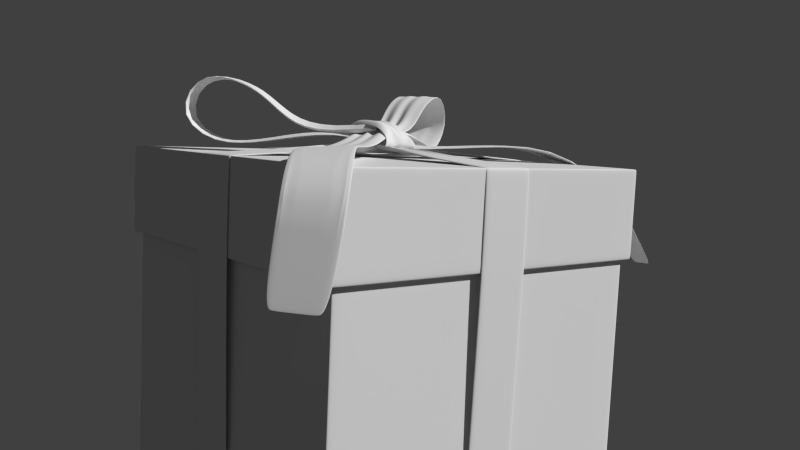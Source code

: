 # Source: e79541ca025a4632bfa6083679a6f945.blend  (saved by Blender 2.72.0; exported with 4.5.12 LTS)
import bpy
from mathutils import Matrix  # noqa: F401  (used for matrix-valued properties, if any)

bpy.ops.wm.read_factory_settings(use_empty=True)
scene = bpy.context.scene
scene.name = 'Scene'

# ---- collections
col_collection_2 = bpy.data.collections.new('Collection 2'); scene.collection.children.link(col_collection_2)

# ---- world
world_world = bpy.data.worlds.new('World'); scene.world = world_world
world_world.color = (0.05088, 0.05088, 0.05088)
world_world.use_sun_shadow = False
world_world.sun_shadow_jitter_overblur = 0.0
world_world.cycles.sampling_method = 'MANUAL'
world_world.cycles.sample_map_resolution = 256

# ---- cameras
cam_camera = bpy.data.cameras.new('Camera')
cam_camera.clip_end = 100.0
cam_camera.lens = 35.0
cam_camera.sensor_width = 32.0
cam_camera.sensor_height = 18.0
cam_camera.display_size = 2.0
cam_camera.dof.focus_distance = 0.0
cam_camera.dof.aperture_fstop = 128.0

# ---- meshes
me_plane_001 = bpy.data.meshes.new('Plane.001')
me_plane_001.from_pydata([(-5.319, -0.7886, 0.003154), (-3.319, -0.7886, 0.003154), (-5.319, 0.8104, 0.003154), (-3.319, 0.8104, 0.003154), (-5.319, 0.837, 1.987), (-3.319, 0.837, 1.987), (-5.319, -0.8137, 1.987), (-3.319, -0.8137, 1.987), (-3.319, -0.77, 0.01167), (-5.319, -0.77, 0.01167), (-3.319, 0.7904, 0.01167), (-5.319, 0.7904, 0.01167), (-5.319, 0.8105, 0.02739), (-3.319, 0.8105, 0.02739), (-3.319, 0.8368, 1.957), (-5.319, 0.8368, 1.957), (-5.319, -0.7998, 1.987), (-3.319, -0.7998, 1.987), (-3.319, -0.7887, 0.02661), (-5.319, -0.7887, 0.02661), (-5.319, 0.8204, 1.987), (-3.319, 0.8204, 1.987), (-3.81, 0.006136, 2.09), (-4.829, 0.006136, 2.074), (-5.319, -0.8136, 1.963), (-3.319, -0.8136, 1.963), (-3.774, -0.3968, 2.019), (-3.774, 0.4133, 2.019), (-4.047, 0.4133, 2.019), (-4.047, -0.3968, 2.019), (-4.986, -0.7886, 0.003154), (-4.653, -0.7886, 0.003154), (-4.319, -0.7886, 0.003154), (-3.986, -0.7886, 0.003154), (-3.653, -0.7886, 0.003154), (-3.653, 0.8104, 0.003154), (-3.986, 0.8104, 0.003154), (-4.319, 0.8104, 0.003154), (-4.653, 0.8104, 0.003154), (-4.986, 0.8104, 0.003154), (-3.653, 0.837, 1.987), (-3.986, 0.837, 1.987), (-4.319, 0.837, 1.987), (-4.653, 0.837, 1.987), (-4.986, 0.837, 1.987), (-3.653, -0.8137, 1.987), (-3.986, -0.8137, 1.987), (-4.319, -0.8137, 1.987), (-4.653, -0.8137, 1.987), (-4.986, -0.8137, 1.987), (-3.653, -0.77, 0.01167), (-3.986, -0.77, 0.01167), (-4.319, -0.77, 0.01167), (-4.653, -0.77, 0.01167), (-4.986, -0.77, 0.01167), (-3.653, 0.7904, 0.01167), (-3.986, 0.7904, 0.01167), (-4.319, 0.7904, 0.01167), (-4.653, 0.7904, 0.01167), (-4.986, 0.7904, 0.01167), (-3.653, 0.8105, 0.02739), (-3.986, 0.8105, 0.02739), (-4.319, 0.8105, 0.02739), (-4.653, 0.8105, 0.02739), (-4.986, 0.8105, 0.02739), (-3.653, 0.8368, 1.957), (-3.986, 0.8368, 1.957), (-4.319, 0.8368, 1.957), (-4.653, 0.8368, 1.957), (-4.986, 0.8368, 1.957), (-3.653, -0.7998, 1.987), (-3.986, -0.7998, 1.987), (-4.319, -0.7998, 1.987), (-4.653, -0.7998, 1.987), (-4.986, -0.7998, 1.987), (-3.653, -0.7887, 0.02661), (-3.986, -0.7887, 0.02661), (-4.319, -0.7887, 0.02661), (-4.653, -0.7887, 0.02661), (-4.986, -0.7887, 0.02661), (-3.653, 0.8204, 1.987), (-3.986, 0.8204, 1.987), (-4.319, 0.8204, 1.987), (-4.653, 0.8204, 1.987), (-4.986, 0.8204, 1.987), (-3.98, 0.006136, 2.02), (-4.15, 0.006136, 2.09), (-4.319, 0.006136, 2.02), (-4.489, 0.006136, 2.09), (-4.659, 0.006136, 1.983), (-3.653, -0.8136, 1.963), (-3.986, -0.8136, 1.963), (-4.319, -0.8136, 1.963), (-4.653, -0.8136, 1.963), (-4.986, -0.8136, 1.963), (-4.319, 0.4133, 2.019), (-4.592, 0.4133, 2.019), (-4.865, 0.4133, 2.019), (-3.502, 0.4133, 2.019), (-5.137, 0.4133, 2.019), (-4.319, -0.3968, 2.019), (-4.592, -0.3968, 2.019), (-4.865, -0.3968, 2.019), (-5.137, -0.3968, 2.019), (-3.502, -0.3968, 2.019), (-5.319, 0.8416, 1.477), (-3.319, 0.8416, 1.477), (-4.986, 0.8416, 1.477), (-4.653, 0.8416, 1.477), (-4.319, 0.8416, 1.477), (-3.986, 0.8416, 1.477), (-3.653, 0.8416, 1.477), (-3.319, -0.8131, 1.483), (-5.319, -0.8131, 1.483), (-4.986, -0.8131, 1.483), (-4.653, -0.8131, 1.483), (-4.319, -0.8131, 1.483), (-3.986, -0.8131, 1.483), (-3.653, -0.8131, 1.483)], [], [(55, 10, 3, 35), (65, 14, 5, 40), (70, 17, 7, 45), (75, 18, 1, 34), (34, 1, 8, 50), (86, 85, 26, 29), (35, 3, 13, 60), (111, 106, 14, 65), (26, 104, 17, 70), (118, 112, 18, 75), (40, 5, 21, 80), (27, 98, 22, 85), (45, 7, 25, 90), (50, 55, 56, 51), (82, 81, 28, 95), (11, 59, 39, 2), (59, 58, 38, 39), (58, 57, 37, 38), (57, 56, 36, 37), (56, 55, 35, 36), (15, 69, 44, 4), (69, 68, 43, 44), (68, 67, 42, 43), (67, 66, 41, 42), (66, 65, 40, 41), (16, 74, 49, 6), (74, 73, 48, 49), (73, 72, 47, 48), (72, 71, 46, 47), (71, 70, 45, 46), (19, 79, 30, 0), (79, 78, 31, 30), (78, 77, 32, 31), (77, 76, 33, 32), (76, 75, 34, 33), (0, 30, 54, 9), (30, 31, 53, 54), (31, 32, 52, 53), (32, 33, 51, 52), (33, 34, 50, 51), (23, 89, 102, 103), (20, 84, 97, 99), (88, 87, 100, 101), (83, 82, 95, 96), (2, 39, 64, 12), (39, 38, 63, 64), (38, 37, 62, 63), (37, 36, 61, 62), (36, 35, 60, 61), (105, 107, 69, 15), (107, 108, 68, 69), (108, 109, 67, 68), (109, 110, 66, 67), (110, 111, 65, 66), (103, 102, 74, 16), (102, 101, 73, 74), (101, 100, 72, 73), (100, 29, 71, 72), (29, 26, 70, 71), (113, 114, 79, 19), (114, 115, 78, 79), (115, 116, 77, 78), (116, 117, 76, 77), (117, 118, 75, 76), (4, 44, 84, 20), (44, 43, 83, 84), (43, 42, 82, 83), (42, 41, 81, 82), (41, 40, 80, 81), (99, 97, 89, 23), (97, 96, 88, 89), (96, 95, 87, 88), (95, 28, 86, 87), (28, 27, 85, 86), (6, 49, 94, 24), (49, 48, 93, 94), (48, 47, 92, 93), (47, 46, 91, 92), (46, 45, 90, 91), (10, 55, 50, 8), (80, 21, 98, 27), (53, 58, 59, 54), (52, 57, 58, 53), (51, 56, 57, 52), (81, 80, 27, 28), (54, 59, 11, 9), (89, 88, 101, 102), (84, 83, 96, 97), (87, 86, 29, 100), (85, 22, 104, 26), (60, 13, 106, 111), (12, 64, 107, 105), (64, 63, 108, 107), (63, 62, 109, 108), (62, 61, 110, 109), (61, 60, 111, 110), (90, 25, 112, 118), (24, 94, 114, 113), (94, 93, 115, 114), (93, 92, 116, 115), (92, 91, 117, 116), (91, 90, 118, 117)])
me_plane_001.polygons.foreach_set('use_smooth', [True] * 102)
me_plane_001.use_remesh_preserve_volume = False
me_plane_001.use_remesh_preserve_attributes = False
me_plane_001.use_mirror_vertex_groups = False
me_plane_001.update()
me_plane = bpy.data.meshes.new('Plane')
me_plane.from_pydata([(-5.319, -0.7886, 0.003154), (-3.319, -0.7886, 0.003154), (-5.319, 0.8104, 0.003154), (-3.319, 0.8104, 0.003154), (-5.319, 0.837, 1.987), (-3.319, 0.837, 1.987), (-5.319, -0.8137, 1.987), (-3.319, -0.8137, 1.987), (-3.319, -0.77, 0.01167), (-5.319, -0.77, 0.01167), (-3.319, 0.7904, 0.01167), (-5.319, 0.7904, 0.01167), (-5.319, 0.8105, 0.02739), (-3.319, 0.8105, 0.02739), (-3.319, 0.8368, 1.957), (-5.319, 0.8368, 1.957), (-5.319, -0.7998, 1.987), (-3.319, -0.7998, 1.987), (-3.319, -0.7887, 0.02661), (-5.319, -0.7887, 0.02661), (-5.319, 0.8204, 1.987), (-3.319, 0.8204, 1.987), (-3.774, 0.006136, 2.09), (-4.865, 0.006136, 2.074), (-5.319, -0.8136, 1.963), (-3.319, -0.8136, 1.963), (-3.735, -0.3968, 2.019), (-3.735, 0.4133, 2.019), (-4.027, 0.4133, 2.019), (-4.027, -0.3968, 2.019), (-4.986, -0.7886, 0.003154), (-4.653, -0.7886, 0.003154), (-4.319, -0.7886, 0.003154), (-3.986, -0.7886, 0.003154), (-3.653, -0.7886, 0.003154), (-3.653, 0.8104, 0.003154), (-3.986, 0.8104, 0.003154), (-4.319, 0.8104, 0.003154), (-4.653, 0.8104, 0.003154), (-4.986, 0.8104, 0.003154), (-3.653, 0.837, 1.987), (-3.986, 0.837, 1.987), (-4.319, 0.837, 1.987), (-4.653, 0.837, 1.987), (-4.986, 0.837, 1.987), (-3.653, -0.8137, 1.987), (-3.986, -0.8137, 1.987), (-4.319, -0.8137, 1.987), (-4.653, -0.8137, 1.987), (-4.986, -0.8137, 1.987), (-3.653, -0.77, 0.01167), (-3.986, -0.77, 0.01167), (-4.319, -0.77, 0.01167), (-4.653, -0.77, 0.01167), (-4.986, -0.77, 0.01167), (-3.653, 0.7904, 0.01167), (-3.986, 0.7904, 0.01167), (-4.319, 0.7904, 0.01167), (-4.653, 0.7904, 0.01167), (-4.986, 0.7904, 0.01167), (-3.653, 0.8105, 0.02739), (-3.986, 0.8105, 0.02739), (-4.319, 0.8105, 0.02739), (-4.653, 0.8105, 0.02739), (-4.986, 0.8105, 0.02739), (-3.653, 0.8368, 1.957), (-3.986, 0.8368, 1.957), (-4.319, 0.8368, 1.957), (-4.653, 0.8368, 1.957), (-4.986, 0.8368, 1.957), (-3.653, -0.7998, 1.987), (-3.986, -0.7998, 1.987), (-4.319, -0.7998, 1.987), (-4.653, -0.7998, 1.987), (-4.986, -0.7998, 1.987), (-3.653, -0.7887, 0.02661), (-3.986, -0.7887, 0.02661), (-4.319, -0.7887, 0.02661), (-4.653, -0.7887, 0.02661), (-4.986, -0.7887, 0.02661), (-3.653, 0.8204, 1.987), (-3.986, 0.8204, 1.987), (-4.319, 0.8204, 1.987), (-4.653, 0.8204, 1.987), (-4.986, 0.8204, 1.987), (-3.956, 0.006136, 2.02), (-4.138, 0.006136, 2.09), (-4.319, 0.006136, 2.02), (-4.501, 0.006136, 2.09), (-4.683, 0.006136, 1.983), (-3.653, -0.8136, 1.963), (-3.986, -0.8136, 1.963), (-4.319, -0.8136, 1.963), (-4.653, -0.8136, 1.963), (-4.986, -0.8136, 1.963), (-4.319, 0.4133, 2.019), (-4.612, 0.4133, 2.019), (-4.904, 0.4133, 2.019), (-3.443, 0.4133, 2.019), (-5.196, 0.4133, 2.019), (-4.319, -0.3968, 2.019), (-4.612, -0.3968, 2.019), (-4.904, -0.3968, 2.019), (-5.196, -0.3968, 2.019), (-3.443, -0.3968, 2.019), (-5.319, 0.8416, 1.477), (-3.319, 0.8416, 1.477), (-4.986, 0.8416, 1.477), (-4.653, 0.8416, 1.477), (-4.319, 0.8416, 1.477), (-3.986, 0.8416, 1.477), (-3.653, 0.8416, 1.477), (-3.319, -0.8131, 1.483), (-5.319, -0.8131, 1.483), (-4.986, -0.8131, 1.483), (-4.653, -0.8131, 1.483), (-4.319, -0.8131, 1.483), (-3.986, -0.8131, 1.483), (-3.653, -0.8131, 1.483)], [], [(55, 10, 3, 35), (65, 14, 5, 40), (70, 17, 7, 45), (75, 18, 1, 34), (34, 1, 8, 50), (86, 85, 26, 29), (35, 3, 13, 60), (111, 106, 14, 65), (26, 104, 17, 70), (118, 112, 18, 75), (40, 5, 21, 80), (27, 98, 22, 85), (45, 7, 25, 90), (50, 55, 56, 51), (82, 81, 28, 95), (11, 59, 39, 2), (59, 58, 38, 39), (58, 57, 37, 38), (57, 56, 36, 37), (56, 55, 35, 36), (15, 69, 44, 4), (69, 68, 43, 44), (68, 67, 42, 43), (67, 66, 41, 42), (66, 65, 40, 41), (16, 74, 49, 6), (74, 73, 48, 49), (73, 72, 47, 48), (72, 71, 46, 47), (71, 70, 45, 46), (19, 79, 30, 0), (79, 78, 31, 30), (78, 77, 32, 31), (77, 76, 33, 32), (76, 75, 34, 33), (0, 30, 54, 9), (30, 31, 53, 54), (31, 32, 52, 53), (32, 33, 51, 52), (33, 34, 50, 51), (23, 89, 102, 103), (20, 84, 97, 99), (88, 87, 100, 101), (83, 82, 95, 96), (2, 39, 64, 12), (39, 38, 63, 64), (38, 37, 62, 63), (37, 36, 61, 62), (36, 35, 60, 61), (105, 107, 69, 15), (107, 108, 68, 69), (108, 109, 67, 68), (109, 110, 66, 67), (110, 111, 65, 66), (103, 102, 74, 16), (102, 101, 73, 74), (101, 100, 72, 73), (100, 29, 71, 72), (29, 26, 70, 71), (113, 114, 79, 19), (114, 115, 78, 79), (115, 116, 77, 78), (116, 117, 76, 77), (117, 118, 75, 76), (4, 44, 84, 20), (44, 43, 83, 84), (43, 42, 82, 83), (42, 41, 81, 82), (41, 40, 80, 81), (99, 97, 89, 23), (97, 96, 88, 89), (96, 95, 87, 88), (95, 28, 86, 87), (28, 27, 85, 86), (6, 49, 94, 24), (49, 48, 93, 94), (48, 47, 92, 93), (47, 46, 91, 92), (46, 45, 90, 91), (10, 55, 50, 8), (80, 21, 98, 27), (53, 58, 59, 54), (52, 57, 58, 53), (51, 56, 57, 52), (81, 80, 27, 28), (54, 59, 11, 9), (89, 88, 101, 102), (84, 83, 96, 97), (87, 86, 29, 100), (85, 22, 104, 26), (60, 13, 106, 111), (12, 64, 107, 105), (64, 63, 108, 107), (63, 62, 109, 108), (62, 61, 110, 109), (61, 60, 111, 110), (90, 25, 112, 118), (24, 94, 114, 113), (94, 93, 115, 114), (93, 92, 116, 115), (92, 91, 117, 116), (91, 90, 118, 117)])
me_plane.polygons.foreach_set('use_smooth', [True] * 102)
me_plane.use_remesh_preserve_volume = False
me_plane.use_remesh_preserve_attributes = False
me_plane.use_mirror_vertex_groups = False
me_plane.update()
me_circle_001 = bpy.data.meshes.new('Circle.001')
me_circle_001.from_pydata([(-0.1306, 0.1812, 0.01878), (-0.1272, 0.1802, 0.1473), (-0.1273, 0.08026, 0.2313), (-0.1345, -0.003914, 0.2535), (-0.1343, -0.09969, 0.2455), (-0.1044, -0.18, 0.1488), (-0.101, -0.2078, 0.01915), (-0.101, -0.18, -0.1107), (-0.08701, -0.1899, -0.2603), (-0.101, -2.87e-07, -0.2405), (-0.1129, 0.06298, -0.2042), (-0.1338, 0.1293, -0.1099), (0.2042, 0.1657, 0.02342), (0.1971, 0.04195, 0.1583), (0.1963, 0.01542, 0.2025), (0.1877, -0.0284, 0.2618), (0.1715, -0.1202, 0.2889), (0.1749, -0.18, 0.149), (0.1749, -0.2078, 0.01915), (0.1746, -0.2444, -0.107), (0.1776, -0.1164, -0.241), (0.1715, 0.0004695, -0.2739), (0.1864, 0.07072, -0.2031), (0.2072, 0.1313, -0.1058), (0.1208, 0.2207, 0.01823), (0.03712, 0.2182, 0.01687), (-0.04661, 0.2227, 0.01605), (-0.04931, 0.1802, -0.0986), (0.03568, 0.1858, -0.09415), (0.1212, 0.147, -0.09655), (-0.03968, 0.1111, -0.1825), (0.03456, 0.09871, -0.1745), (0.1102, 0.1084, -0.1851), (-0.03408, 0.03221, -0.2138), (0.04335, 0.007562, -0.2186), (0.1137, 0.01685, -0.2428), (-0.02859, -0.2013, -0.2127), (0.03615, -0.1684, -0.2035), (0.1054, -0.1422, -0.2233), (-0.03332, -0.2016, -0.09405), (0.04839, -0.2201, -0.08226), (0.1179, -0.2283, -0.08843), (-0.03215, -0.2073, 0.02043), (0.03682, -0.2072, 0.02079), (0.1059, -0.2074, 0.02024), (-0.03107, -0.1845, 0.1361), (0.03821, -0.1858, 0.1324), (0.1068, -0.1838, 0.138), (-0.03102, -0.1086, 0.2306), (0.03925, -0.1146, 0.2137), (0.1034, -0.09201, 0.267), (-0.02694, 0.02751, 0.2119), (0.0508, -0.009367, 0.2272), (0.1454, 0.01191, 0.2143), (-0.03455, 0.1605, 0.1782), (0.03938, 0.09259, 0.2121), (0.1355, 0.05555, 0.2047), (-0.04212, 0.2142, 0.1309), (0.03841, 0.1707, 0.1297), (0.118, 0.1142, 0.1403), (-0.08833, 0.2665, 0.01374), (-0.09115, 0.2455, -0.1094), (-0.06211, 0.1284, -0.1965), (-0.0675, 0.03003, -0.228), (-0.05783, -0.2012, -0.2378), (-0.06718, -0.1908, -0.1024), (-0.06659, -0.2076, 0.01979), (-0.06773, -0.1822, 0.1424), (-0.08268, -0.1042, 0.2381), (-0.08074, 0.0118, 0.2327), (-0.07225, 0.165, 0.1952), (-0.08438, 0.2595, 0.1355), (0.1644, 0.1764, -0.1033), (0.1485, 0.1239, -0.196), (0.1446, 0.0103, -0.2592), (0.1406, -0.125, -0.2318), (0.1397, -0.2319, -0.1012), (0.1404, -0.2076, 0.01969), (0.1408, -0.1819, 0.1435), (0.1375, -0.1061, 0.2779), (0.1665, -0.008247, 0.2381), (0.166, 0.06546, 0.2019), (0.1579, 0.1379, 0.1458), (0.1627, 0.2415, 0.01808), (-0.004582, 0.258, 0.01432), (-0.006708, 0.2071, -0.09775), (-0.002416, 0.1374, -0.1803), (0.004787, 0.05483, -0.2182), (0.005229, -0.1874, -0.2089), (0.01408, -0.2153, -0.08473), (0.002336, -0.2073, 0.02061), (0.00357, -0.1852, 0.1343), (0.004115, -0.1116, 0.2222), (0.01193, 0.00907, 0.2196), (0.002528, 0.153, 0.1936), (-0.001654, 0.2386, 0.1277), (0.07921, 0.2771, 0.01427), (0.07862, 0.2088, -0.09777), (0.07249, 0.1263, -0.1811), (0.07877, 0.04526, -0.2306), (0.07164, -0.1572, -0.2001), (0.08312, -0.2242, -0.08534), (0.07133, -0.2073, 0.02052), (0.07249, -0.1848, 0.1352), (0.07134, -0.1033, 0.2404), (0.0981, 0.00127, 0.2208), (0.08755, 0.09797, 0.207), (0.07852, 0.2096, 0.1312), (-0.1289, 0.1807, 0.08304), (0.2007, 0.1038, 0.09086), (-0.04431, 0.2304, 0.07279), (0.03776, 0.1944, 0.0733), (0.1194, 0.1675, 0.07927), (-0.0863, 0.2744, 0.07399), (0.1603, 0.1959, 0.08153), (-0.003118, 0.2483, 0.071), (0.07889, 0.2486, 0.07242)], [], [(83, 72, 23, 12), (72, 73, 22, 23), (73, 74, 21, 22), (74, 75, 20, 21), (75, 76, 19, 20), (76, 77, 18, 19), (77, 78, 17, 18), (78, 79, 16, 17), (79, 80, 15, 16), (80, 81, 14, 15), (81, 82, 13, 14), (114, 83, 12, 109), (60, 61, 27, 26), (84, 85, 28, 25), (96, 97, 29, 24), (61, 62, 30, 27), (85, 86, 31, 28), (97, 98, 32, 29), (62, 63, 33, 30), (86, 87, 34, 31), (98, 99, 35, 32), (63, 64, 36, 33), (87, 88, 37, 34), (99, 100, 38, 35), (64, 65, 39, 36), (88, 89, 40, 37), (100, 101, 41, 38), (65, 66, 42, 39), (89, 90, 43, 40), (101, 102, 44, 41), (66, 67, 45, 42), (90, 91, 46, 43), (102, 103, 47, 44), (67, 68, 48, 45), (91, 92, 49, 46), (103, 104, 50, 47), (68, 69, 51, 48), (92, 93, 52, 49), (104, 105, 53, 50), (69, 70, 54, 51), (93, 94, 55, 52), (105, 106, 56, 53), (70, 71, 57, 54), (94, 95, 58, 55), (106, 107, 59, 56), (113, 60, 26, 110), (115, 84, 25, 111), (116, 96, 24, 112), (0, 11, 61, 60), (11, 10, 62, 61), (10, 9, 63, 62), (9, 8, 64, 63), (8, 7, 65, 64), (7, 6, 66, 65), (6, 5, 67, 66), (5, 4, 68, 67), (4, 3, 69, 68), (3, 2, 70, 69), (2, 1, 71, 70), (108, 0, 60, 113), (24, 29, 72, 83), (29, 32, 73, 72), (32, 35, 74, 73), (35, 38, 75, 74), (38, 41, 76, 75), (41, 44, 77, 76), (44, 47, 78, 77), (47, 50, 79, 78), (50, 53, 80, 79), (53, 56, 81, 80), (56, 59, 82, 81), (112, 24, 83, 114), (26, 27, 85, 84), (27, 30, 86, 85), (30, 33, 87, 86), (33, 36, 88, 87), (36, 39, 89, 88), (39, 42, 90, 89), (42, 45, 91, 90), (45, 48, 92, 91), (48, 51, 93, 92), (51, 54, 94, 93), (54, 57, 95, 94), (110, 26, 84, 115), (25, 28, 97, 96), (28, 31, 98, 97), (31, 34, 99, 98), (34, 37, 100, 99), (37, 40, 101, 100), (40, 43, 102, 101), (43, 46, 103, 102), (46, 49, 104, 103), (49, 52, 105, 104), (52, 55, 106, 105), (55, 58, 107, 106), (111, 25, 96, 116), (82, 114, 109, 13), (71, 113, 110, 57), (95, 115, 111, 58), (107, 116, 112, 59), (1, 108, 113, 71), (59, 112, 114, 82), (57, 110, 115, 95), (58, 111, 116, 107)])
me_circle_001.polygons.foreach_set('use_smooth', [True] * 104)
me_circle_001.use_remesh_preserve_volume = False
me_circle_001.use_remesh_preserve_attributes = False
me_circle_001.use_mirror_vertex_groups = False
me_circle_001.update()
me_plane_000 = bpy.data.meshes.new('Plane.000')
me_plane_000.from_pydata([(-2.105, -0.5653, 0.06047), (2.446, -0.9304, 0.0), (-2.105, 0.5848, 0.049), (2.446, 0.9555, 0.0), (-1.685, -0.7059, 0.01927), (-1.685, 0.724, 0.007811), (1.391, -0.9536, 0.0), (1.391, 0.9703, 0.0), (-2.107, 0.3646, -0.01302), (2.448, 0.5944, 0.0), (-1.68, 0.4701, 0.0), (1.563, 0.6513, 0.0), (-2.107, -0.3093, -0.01302), (2.448, -0.5107, 0.0), (-1.68, -0.403, 0.0), (1.563, -0.5634, 0.0), (2.448, -0.3092, 0.0), (-1.68, -0.2438, 0.05217), (1.563, -0.3419, 0.0), (-2.107, -0.1864, 0.09336), (2.448, -0.03887, 0.0), (-1.68, -0.03021, 0.0), (1.563, -0.04478, 0.0), (-2.107, -0.02156, -0.01302), (2.448, 0.2777, 0.0), (-1.68, 0.22, 0.04711), (1.563, 0.3032, 0.0), (-2.107, 0.1715, 0.0883), (-1.492, 0.8258, 0.0002796), (-1.492, -0.808, 0.0002796), (-1.439, 0.5438, 0.0), (-1.439, -0.4681, 0.0), (-1.439, -0.2836, -0.002218), (-1.439, -0.03607, 0.0), (-1.439, 0.2539, -0.002218), (0.4064, -0.6447, 0.05282), (0.4103, 0.659, 0.05282), (0.445, 0.4377, -0.01834), (0.445, -0.3763, -0.01834), (0.445, -0.2278, 0.0519), (0.445, -0.02872, -0.01834), (0.445, 0.2045, 0.0519), (0.1463, 0.8652, -0.004842), (0.1766, 0.5734, -0.01541), (0.1766, -0.4948, -0.01541), (0.1766, -0.3, -0.005988), (0.1766, -0.03868, -0.01541), (0.1766, 0.2674, -0.005988), (0.1435, -0.8484, -0.004842), (0.6827, -0.9178, 6.869e-05), (0.6885, 0.9351, 6.814e-05), (0.7341, 0.6216, 0.0), (0.7341, -0.5371, 0.0), (0.7341, -0.3258, -0.0006126), (0.7341, -0.04238, 0.0), (0.7341, 0.2896, -0.0006126)], [], [(11, 9, 3, 7), (8, 10, 5, 2), (51, 11, 7, 50), (26, 24, 9, 11), (27, 25, 10, 8), (55, 26, 11, 51), (6, 1, 13, 15), (0, 4, 14, 12), (49, 6, 15, 52), (15, 13, 16, 18), (12, 14, 17, 19), (52, 15, 18, 53), (18, 16, 20, 22), (19, 17, 21, 23), (53, 18, 22, 54), (22, 20, 24, 26), (23, 21, 25, 27), (54, 22, 26, 55), (10, 30, 28, 5), (25, 34, 30, 10), (4, 29, 31, 14), (14, 31, 32, 17), (17, 32, 33, 21), (21, 33, 34, 25), (43, 37, 36, 42), (47, 41, 37, 43), (48, 35, 38, 44), (44, 38, 39, 45), (45, 39, 40, 46), (46, 40, 41, 47), (30, 43, 42, 28), (34, 47, 43, 30), (29, 48, 44, 31), (31, 44, 45, 32), (32, 45, 46, 33), (33, 46, 47, 34), (37, 51, 50, 36), (41, 55, 51, 37), (35, 49, 52, 38), (38, 52, 53, 39), (39, 53, 54, 40), (40, 54, 55, 41)])
me_plane_000.polygons.foreach_set('use_smooth', [True] * 42)
me_plane_000.use_remesh_preserve_volume = False
me_plane_000.use_remesh_preserve_attributes = False
me_plane_000.use_mirror_vertex_groups = False
me_plane_000.update()
me_plane_002 = bpy.data.meshes.new('Plane.002')
me_plane_002.from_pydata([(-2.105, -0.5316, 0.09991), (2.553, -0.9304, 0.0), (-2.105, 0.5711, 0.09991), (2.553, 0.9555, 0.0), (-1.783, -0.7029, 0.03105), (-1.783, 0.6953, 0.03105), (1.391, -0.9536, 0.0), (1.391, 0.9703, 0.0), (-2.107, 0.4971, 0.0), (2.555, 0.5944, 0.0), (-1.785, 0.5263, -0.01372), (1.563, 0.6513, 0.0), (-2.107, -0.4163, 0.05278), (2.555, -0.5107, 0.0), (-1.785, -0.4819, 0.03907), (1.563, -0.5634, 0.0), (2.555, -0.2344, 0.0), (2.555, 0.04183, 0.0), (2.555, 0.3181, 0.0), (-1.785, -0.1933, 0.08424), (-1.785, 0.02219, -0.01372), (-1.785, 0.2336, 0.07797), (1.563, -0.2598, 0.0), (1.563, 0.04392, 0.0), (1.563, 0.3476, 0.0), (-2.107, 0.1984, 0.1468), (-2.107, 0.04038, 0.0), (-2.107, -0.1247, 0.1531), (-1.528, 0.8936, 0.001523), (-1.528, -0.8724, 0.001523), (-1.487, 0.636, 0.0), (-1.487, -0.5493, 0.0), (-1.487, -0.2325, 0.001523), (-1.487, 0.04336, 0.0), (-1.487, 0.3169, 0.001523), (-2.328, -1.055, 0.9906), (0.2544, -0.6049, -0.05372), (0.2544, 0.6396, -0.05372), (0.258, 0.4408, -0.1221), (0.258, -0.36, -0.1221), (0.258, -0.1554, -0.05372), (0.258, 0.04038, -0.1221), (0.258, 0.2357, -0.05372), (0.5038, -0.9375, 0.0003017), (0.5038, 0.9551, 0.0003017), (0.5051, 0.6482, 0.0), (0.5051, -0.5606, 0.0), (0.5051, -0.2543, 0.0003017), (0.5051, 0.04381, 0.0), (0.5051, 0.3415, 0.0003017), (0.006521, 0.9449, 0.0005043), (0.01077, 0.6462, 0.0), (0.01077, -0.5588, 0.0), (0.01077, -0.2507, 0.0005043), (0.01077, 0.04373, 0.0), (0.01077, 0.3374, 0.0005043), (0.006521, -0.9267, 0.0005043)], [], [(11, 9, 3, 7), (8, 10, 5, 2), (45, 11, 7, 44), (24, 18, 9, 11), (25, 21, 10, 8), (49, 24, 11, 45), (6, 1, 13, 15), (0, 4, 14, 12), (43, 6, 15, 46), (15, 13, 16, 22), (22, 16, 17, 23), (23, 17, 18, 24), (12, 14, 19, 27), (27, 19, 20, 26), (26, 20, 21, 25), (46, 15, 22, 47), (47, 22, 23, 48), (48, 23, 24, 49), (10, 30, 28, 5), (21, 34, 30, 10), (4, 29, 31, 14), (14, 31, 32, 19), (19, 32, 33, 20), (20, 33, 34, 21), (51, 38, 37, 50), (55, 42, 38, 51), (56, 36, 39, 52), (52, 39, 40, 53), (53, 40, 41, 54), (54, 41, 42, 55), (38, 45, 44, 37), (42, 49, 45, 38), (36, 43, 46, 39), (39, 46, 47, 40), (40, 47, 48, 41), (41, 48, 49, 42), (30, 51, 50, 28), (34, 55, 51, 30), (29, 56, 52, 31), (31, 52, 53, 32), (32, 53, 54, 33), (33, 54, 55, 34)])
me_plane_002.polygons.foreach_set('use_smooth', [True] * 42)
me_plane_002.use_remesh_preserve_volume = False
me_plane_002.use_remesh_preserve_attributes = False
me_plane_002.use_mirror_vertex_groups = False
me_plane_002.update()
me_cube_004 = bpy.data.meshes.new('Cube.004')
me_cube_004.from_pydata([(-1.0, -1.0, 1.173), (-1.0, 1.0, 1.173), (1.0, 1.0, 1.173), (1.0, -1.0, 1.173), (-1.037, -1.037, 1.682), (-1.037, 1.037, 1.682), (1.037, 1.037, 1.682), (1.037, -1.037, 1.682), (-1.037, -1.037, 1.164), (-1.037, 1.037, 1.164), (1.037, 1.037, 1.164), (1.037, -1.037, 1.164), (0.971, 1.0, 1.173), (0.971, -1.0, 1.173), (1.007, 1.037, 1.682), (1.007, -1.037, 1.682), (1.007, 1.037, 1.164), (1.007, -1.037, 1.164), (-0.9733, 1.0, 1.173), (-1.009, -1.037, 1.682), (-1.009, 1.037, 1.164), (-0.9733, -1.0, 1.173), (-1.009, 1.037, 1.682), (-1.009, -1.037, 1.164), (-1.0, 0.9799, 1.173), (1.0, 0.9799, 1.173), (-1.037, 1.016, 1.682), (1.037, 1.016, 1.682), (-1.037, 1.016, 1.164), (1.037, 1.016, 1.164), (1.007, 1.016, 1.682), (-1.009, 1.016, 1.682), (-1.0, -0.978, 1.173), (1.037, -1.014, 1.682), (-1.037, -1.014, 1.164), (1.007, -1.014, 1.682), (-1.009, -1.014, 1.682), (1.0, -0.978, 1.173), (-1.037, -1.014, 1.682), (1.037, -1.014, 1.164), (-1.037, -1.037, 1.663), (-1.037, 1.037, 1.663), (1.037, 1.037, 1.663), (1.037, -1.037, 1.663), (1.007, 1.037, 1.663), (1.007, -1.037, 1.663), (-1.009, -1.037, 1.663), (-1.009, 1.037, 1.663), (-1.037, 1.016, 1.663), (1.037, 1.016, 1.663), (1.037, -1.014, 1.663), (-1.037, -1.014, 1.663), (-1.037, 1.037, 1.186), (1.037, 1.037, 1.186), (1.037, -1.037, 1.186), (1.007, 1.037, 1.186), (1.007, -1.037, 1.186), (-1.009, -1.037, 1.186), (-1.009, 1.037, 1.186), (-1.037, 1.016, 1.186), (1.037, 1.016, 1.186), (1.037, -1.014, 1.186), (-1.037, -1.014, 1.186), (-1.037, -1.037, 1.186)], [], [(32, 0, 8, 34), (18, 1, 9, 20), (25, 2, 10, 29), (13, 3, 11, 17), (31, 22, 5, 26), (59, 52, 9, 28), (55, 53, 10, 16), (61, 54, 11, 39), (57, 63, 8, 23), (2, 12, 16, 10), (21, 13, 17, 23), (27, 6, 14, 30), (58, 55, 16, 20), (54, 56, 17, 11), (12, 18, 20, 16), (30, 14, 22, 31), (56, 57, 23, 17), (0, 21, 23, 8), (52, 58, 20, 9), (1, 24, 28, 9), (37, 25, 29, 39), (36, 31, 26, 38), (62, 59, 28, 34), (53, 60, 29, 10), (33, 27, 30, 35), (35, 30, 31, 36), (24, 32, 34, 28), (60, 61, 39, 29), (3, 37, 39, 11), (19, 36, 38, 4), (63, 62, 34, 8), (7, 33, 35, 15), (15, 35, 36, 19), (26, 5, 41, 48), (14, 6, 42, 44), (33, 7, 43, 50), (19, 4, 40, 46), (22, 14, 44, 47), (7, 15, 45, 43), (15, 19, 46, 45), (5, 22, 47, 41), (38, 26, 48, 51), (6, 27, 49, 42), (27, 33, 50, 49), (4, 38, 51, 40), (48, 41, 52, 59), (44, 42, 53, 55), (50, 43, 54, 61), (46, 40, 63, 57), (47, 44, 55, 58), (43, 45, 56, 54), (45, 46, 57, 56), (41, 47, 58, 52), (51, 48, 59, 62), (42, 49, 60, 53), (49, 50, 61, 60), (40, 51, 62, 63)])
me_cube_004.polygons.foreach_set('use_smooth', [True] * 57)
me_cube_004.use_remesh_preserve_volume = False
me_cube_004.use_remesh_preserve_attributes = False
me_cube_004.use_mirror_vertex_groups = False
me_cube_004.update()
me_cube_001 = bpy.data.meshes.new('Cube.001')
me_cube_001.from_pydata([(-1.0, -1.0, -1.0), (-1.0, 1.0, -1.0), (1.0, 1.0, -1.0), (1.0, -1.0, -1.0), (-1.0, -1.0, 0.5), (-1.0, 1.0, 0.5), (1.0, 1.0, 0.5), (1.0, -1.0, 0.5), (-1.0, 0.9682, -1.0), (1.0, 0.9682, -1.0), (-1.0, 0.9682, 0.5), (1.0, 0.9682, 0.5), (-1.0, -0.974, -1.0), (-1.0, -0.974, 0.5), (1.0, -0.974, -1.0), (1.0, -0.974, 0.5), (-1.0, 1.0, 0.474), (1.0, 1.0, 0.474), (1.0, -1.0, 0.474), (-1.0, -1.0, 0.474), (1.0, 0.9682, 0.474), (-1.0, 0.9682, 0.474), (1.0, -0.974, 0.474), (-1.0, -0.974, 0.474), (-1.0, 1.0, -0.974), (1.0, 1.0, -0.974), (1.0, -1.0, -0.974), (1.0, 0.9682, -0.974), (-1.0, 0.9682, -0.974), (1.0, -0.974, -0.974), (-1.0, -0.974, -0.974), (-1.0, -1.0, -0.974), (0.9696, 1.0, -1.0), (0.9696, -1.0, -1.0), (0.9696, 1.0, 0.5), (0.9696, -1.0, 0.5), (0.9696, 0.9682, -1.0), (0.9696, -0.974, -1.0), (0.9696, 1.0, 0.474), (0.9696, -1.0, 0.474), (0.9696, 1.0, -0.974), (0.9696, -1.0, -0.974), (-0.9739, 1.0, -1.0), (-0.9739, 1.0, 0.5), (-0.9739, 1.0, 0.474), (-0.9739, 1.0, -0.974), (-0.9739, -1.0, -1.0), (-0.9739, -1.0, 0.5), (-0.9739, 0.9682, -1.0), (-0.9739, -0.974, -1.0), (-0.9739, -1.0, 0.474), (-0.9739, -1.0, -0.974)], [], [(40, 25, 2, 32), (29, 26, 3, 14), (51, 31, 0, 46), (36, 32, 2, 9), (28, 24, 1, 8), (25, 27, 9, 2), (37, 36, 9, 14), (30, 28, 8, 12), (27, 29, 14, 9), (33, 37, 14, 3), (31, 30, 12, 0), (34, 6, 17, 38), (15, 7, 18, 22), (47, 4, 19, 50), (10, 5, 16, 21), (6, 11, 20, 17), (13, 10, 21, 23), (11, 15, 22, 20), (4, 13, 23, 19), (38, 17, 25, 40), (22, 18, 26, 29), (50, 19, 31, 51), (21, 16, 24, 28), (17, 20, 27, 25), (23, 21, 28, 30), (20, 22, 29, 27), (19, 23, 30, 31), (45, 40, 32, 42), (26, 41, 33, 3), (48, 42, 32, 36), (49, 48, 36, 37), (46, 49, 37, 33), (43, 34, 38, 44), (7, 35, 39, 18), (44, 38, 40, 45), (18, 39, 41, 26), (41, 51, 46, 33), (35, 47, 50, 39), (39, 50, 51, 41), (24, 45, 42, 1), (8, 1, 42, 48), (12, 8, 48, 49), (0, 12, 49, 46), (5, 43, 44, 16), (16, 44, 45, 24)])
me_cube_001.polygons.foreach_set('use_smooth', [True] * 45)
me_cube_001.use_remesh_preserve_volume = False
me_cube_001.use_remesh_preserve_attributes = False
me_cube_001.use_mirror_vertex_groups = False
me_cube_001.update()

# ---- curves / text
cu_beziercircle_001 = bpy.data.curves.new('BezierCircle.001', 'CURVE')
cu_beziercircle_001.dimensions = '3D'
_sp = cu_beziercircle_001.splines.new('BEZIER'); _sp.bezier_points.add(4)
_sp.bezier_points.foreach_set('co', [0.42, 1.066, 0.00613, 1.179, 1.324, -5.771e-08, 1.455, 1.038, -0.003092, 0.4591, 0.999, 0.057, -1.265, 0.2842, 0.4468])
_sp.bezier_points.foreach_set('handle_left', [-0.1405, 1.14, -0.0281, 0.8944, 1.23, -8.007e-08, 1.555, 1.143, -0.003092, 0.8292, 1.091, -0.002381, -0.6806, 1.348, 0.4374])
_sp.bezier_points.foreach_set('handle_right', [0.9655, 0.995, 0.03946, 1.464, 1.419, -3.532e-08, 1.216, 0.7866, -0.003091, -0.2507, 0.8223, 0.1709, -2.13, -1.289, 0.4607])
for _p, _l, _r in zip(_sp.bezier_points, ['ALIGNED', 'ALIGNED', 'ALIGNED', 'ALIGNED', 'ALIGNED'], ['ALIGNED', 'ALIGNED', 'ALIGNED', 'ALIGNED', 'ALIGNED']): _p.handle_left_type = _l; _p.handle_right_type = _r
_sp.order_u = 0
_sp.order_v = 0
cu_beziercircle_001.use_path = True
cu_beziercircle_001.use_path_clamp = True
cu_beziercircle_001.bevel_resolution = 0
cu_beziercircle_001.fill_mode = 'HALF'
cu_beziercircle = bpy.data.curves.new('BezierCircle', 'CURVE')
cu_beziercircle.dimensions = '3D'
_sp = cu_beziercircle.splines.new('BEZIER'); _sp.bezier_points.add(5)
_sp.bezier_points.foreach_set('co', [0.4519, 1.054, -0.003018, 1.179, 1.324, -5.771e-08, 1.467, 1.121, 7.64e-08, 0.3397, 1.049, 0.03833, -1.265, 0.7784, 0.4468, -1.555, -0.04529, 0.4505])
_sp.bezier_points.foreach_set('handle_left', [-0.09999, 1.038, -0.003018, 0.8944, 1.23, -8.007e-08, 1.567, 1.226, -1.087e-07, 0.818, 1.142, 0.08925, -1.078, 1.203, 0.4201, -1.51, 0.2723, 0.4824])
_sp.bezier_points.foreach_set('handle_right', [0.9935, 1.068, -0.003018, 1.464, 1.419, -3.532e-08, 1.227, 0.8693, 5.182e-07, -0.2232, 0.9409, -0.02157, -1.541, 0.1541, 0.4861, -1.651, -0.7233, 0.3824])
for _p, _l, _r in zip(_sp.bezier_points, ['ALIGNED', 'ALIGNED', 'ALIGNED', 'ALIGNED', 'ALIGNED', 'ALIGNED'], ['ALIGNED', 'ALIGNED', 'ALIGNED', 'ALIGNED', 'ALIGNED', 'ALIGNED']): _p.handle_left_type = _l; _p.handle_right_type = _r
_sp.order_u = 0
_sp.order_v = 0
cu_beziercircle.use_path = True
cu_beziercircle.use_path_clamp = True
cu_beziercircle.bevel_resolution = 0
cu_beziercircle.fill_mode = 'HALF'

# ---- objects
ob_ruybang_003 = bpy.data.objects.new('ruybang.003', me_plane_001)
ob_ruybang_002 = bpy.data.objects.new('ruybang.002', me_plane)
ob_camera = bpy.data.objects.new('Camera', cam_camera)
ob_ruybang_004 = bpy.data.objects.new('ruybang.004', me_circle_001)
ob_beziercircle_001 = bpy.data.objects.new('BezierCircle.001', cu_beziercircle_001)
ob_ruybang_001 = bpy.data.objects.new('ruybang.001', me_plane_000)
ob_beziercircle = bpy.data.objects.new('BezierCircle', cu_beziercircle)
ob_ruybang = bpy.data.objects.new('ruybang', me_plane_002)
ob_naphop = bpy.data.objects.new('naphop', me_cube_004)
ob_thanhop = bpy.data.objects.new('thanhop', me_cube_001)

# ---- transforms, parenting, visibility, modifiers, constraints
ob_ruybang_003.location = (-0.6551, 0.02032, -1.016)
ob_ruybang_003.rotation_euler = (0.0, -0.0, 3.142)
ob_ruybang_003.scale = (0.1513, 1.259, 1.0)
ob_ruybang_003.lineart.crease_threshold = 0.0
_m = ob_ruybang_003.modifiers.new('Solidify', 'SOLIDIFY')
_m.nonmanifold_thickness_mode = 'FIXED'
_m.nonmanifold_merge_threshold = 0.0003
_m = ob_ruybang_003.modifiers.new('Subsurf', 'SUBSURF')
_m.uv_smooth = 'PRESERVE_CORNERS'
_m.levels = 4
_m.render_levels = 4
_m.show_only_control_edges = False
ob_ruybang_002.location = (0.01959, 0.6549, -1.016)
ob_ruybang_002.rotation_euler = (0.0, -0.0, 1.571)
ob_ruybang_002.scale = (0.1513, 1.259, 1.0)
ob_ruybang_002.lineart.crease_threshold = 0.0
_m = ob_ruybang_002.modifiers.new('Solidify', 'SOLIDIFY')
_m.nonmanifold_thickness_mode = 'FIXED'
_m.nonmanifold_merge_threshold = 0.0003
_m = ob_ruybang_002.modifiers.new('Subsurf', 'SUBSURF')
_m.uv_smooth = 'PRESERVE_CORNERS'
_m.levels = 4
_m.render_levels = 4
_m.show_only_control_edges = False
ob_camera.location = (-3.104, -4.013, 1.14)
ob_camera.rotation_euler = (1.462, -0.04424, -0.6814)
ob_camera.hide_viewport = True
ob_camera.lineart.crease_threshold = 0.0
ob_ruybang_004.location = (-0.02121, 0.01223, 1.1)
ob_ruybang_004.rotation_euler = (1.712, -0.009787, 0.06897)
ob_ruybang_004.scale = (0.6725, 0.3421, 0.7778)
ob_ruybang_004.lineart.crease_threshold = 0.0
_m = ob_ruybang_004.modifiers.new('Solidify', 'SOLIDIFY')
_m.nonmanifold_thickness_mode = 'FIXED'
_m.nonmanifold_merge_threshold = 0.0003
_m = ob_ruybang_004.modifiers.new('Subsurf', 'SUBSURF')
_m.uv_smooth = 'PRESERVE_CORNERS'
_m.levels = 4
_m.render_levels = 4
_m.show_only_control_edges = False
ob_beziercircle_001.location = (0.2637, -0.2904, 0.06639)
ob_beziercircle_001.rotation_euler = (1.571, -0.0, 2.444)
ob_beziercircle_001.lineart.crease_threshold = 0.0
ob_ruybang_001.location = (-1.32, 1.037, 0.05031)
ob_ruybang_001.rotation_euler = (0.0, -0.0, 2.444)
ob_ruybang_001.scale = (1.0, 0.147, 1.0)
ob_ruybang_001.lineart.crease_threshold = 0.0
_m = ob_ruybang_001.modifiers.new('Solidify', 'SOLIDIFY')
_m.nonmanifold_thickness_mode = 'FIXED'
_m.nonmanifold_merge_threshold = 0.0003
_m = ob_ruybang_001.modifiers.new('Subsurf', 'SUBSURF')
_m.uv_smooth = 'PRESERVE_CORNERS'
_m.levels = 4
_m.render_levels = 4
_m.show_only_control_edges = False
_m = ob_ruybang_001.modifiers.new('Curve', 'CURVE')
_m.object = ob_beziercircle_001
ob_beziercircle.location = (-0.4399, -0.1913, 0.007884)
ob_beziercircle.rotation_euler = (1.571, -0.0, 0.5476)
ob_beziercircle.lineart.crease_threshold = 0.0
ob_ruybang.location = (1.334, 0.8685, 0.01034)
ob_ruybang.rotation_euler = (0.0, -0.0, 0.5476)
ob_ruybang.scale = (1.0, 0.147, 1.0)
ob_ruybang.lineart.crease_threshold = 0.0
_m = ob_ruybang.modifiers.new('Solidify', 'SOLIDIFY')
_m.nonmanifold_thickness_mode = 'FIXED'
_m.nonmanifold_merge_threshold = 0.0003
_m = ob_ruybang.modifiers.new('Subsurf', 'SUBSURF')
_m.uv_smooth = 'PRESERVE_CORNERS'
_m.levels = 4
_m.render_levels = 4
_m.show_only_control_edges = False
_m = ob_ruybang.modifiers.new('Curve', 'CURVE')
_m.object = ob_beziercircle
ob_naphop.location = (0.003727, 0.0, -0.7051)
ob_naphop.lineart.crease_threshold = 0.0
_m = ob_naphop.modifiers.new('Solidify', 'SOLIDIFY')
_m.thickness = 0.05
_m.nonmanifold_thickness_mode = 'FIXED'
_m.nonmanifold_merge_threshold = 0.0003
_m = ob_naphop.modifiers.new('Subsurf', 'SUBSURF')
_m.uv_smooth = 'PRESERVE_CORNERS'
_m.levels = 3
_m.render_levels = 3
_m.show_only_control_edges = False
ob_thanhop.location = (0.003727, 0.0, 0.0)
ob_thanhop.lineart.crease_threshold = 0.0
_m = ob_thanhop.modifiers.new('Solidify', 'SOLIDIFY')
_m.thickness = 0.03
_m.nonmanifold_thickness_mode = 'FIXED'
_m.nonmanifold_merge_threshold = 0.0003
_m = ob_thanhop.modifiers.new('Subsurf', 'SUBSURF')
_m.uv_smooth = 'PRESERVE_CORNERS'
_m.levels = 3
_m.render_levels = 3
_m.show_only_control_edges = False

# ---- collection membership
col_collection_2.objects.link(ob_ruybang_003)
col_collection_2.objects.link(ob_ruybang_002)
col_collection_2.objects.link(ob_camera)
col_collection_2.objects.link(ob_ruybang_004)
col_collection_2.objects.link(ob_beziercircle_001)
col_collection_2.objects.link(ob_ruybang_001)
col_collection_2.objects.link(ob_beziercircle)
col_collection_2.objects.link(ob_ruybang)
col_collection_2.objects.link(ob_naphop)
col_collection_2.objects.link(ob_thanhop)

# ---- scene / render settings (as saved in the file)
scene.camera = ob_camera
scene.frame_start = 1; scene.frame_end = 250; scene.frame_set(5)
scene.render.engine = 'BLENDER_EEVEE_NEXT'
scene.render.resolution_percentage = 50
scene.render.dither_intensity = 0.0
scene.cycles.use_denoising = False
scene.cycles.samples = 10
scene.cycles.sampling_pattern = 'TABULATED_SOBOL'
scene.cycles.light_sampling_threshold = 0.0
scene.cycles.use_adaptive_sampling = False
scene.cycles.use_light_tree = False
scene.cycles.blur_glossy = 0.0
scene.cycles.pixel_filter_type = 'GAUSSIAN'
scene.cycles.sample_clamp_indirect = 0.0
scene.view_settings.view_transform = 'Standard'
bpy.context.view_layer.update()

# ---- added for rendering (the .blend has no usable light): sun
light_auto_sun = bpy.data.lights.new('AutoSun', 'SUN')
light_auto_sun.energy = 3.0
light_auto_sun.angle = 0.0523599
ob_auto_sun = bpy.data.objects.new('AutoSun', light_auto_sun)
scene.collection.objects.link(ob_auto_sun)
ob_auto_sun.rotation_euler = (0.872665, 0.174533, 0.523599)
bpy.context.view_layer.update()
